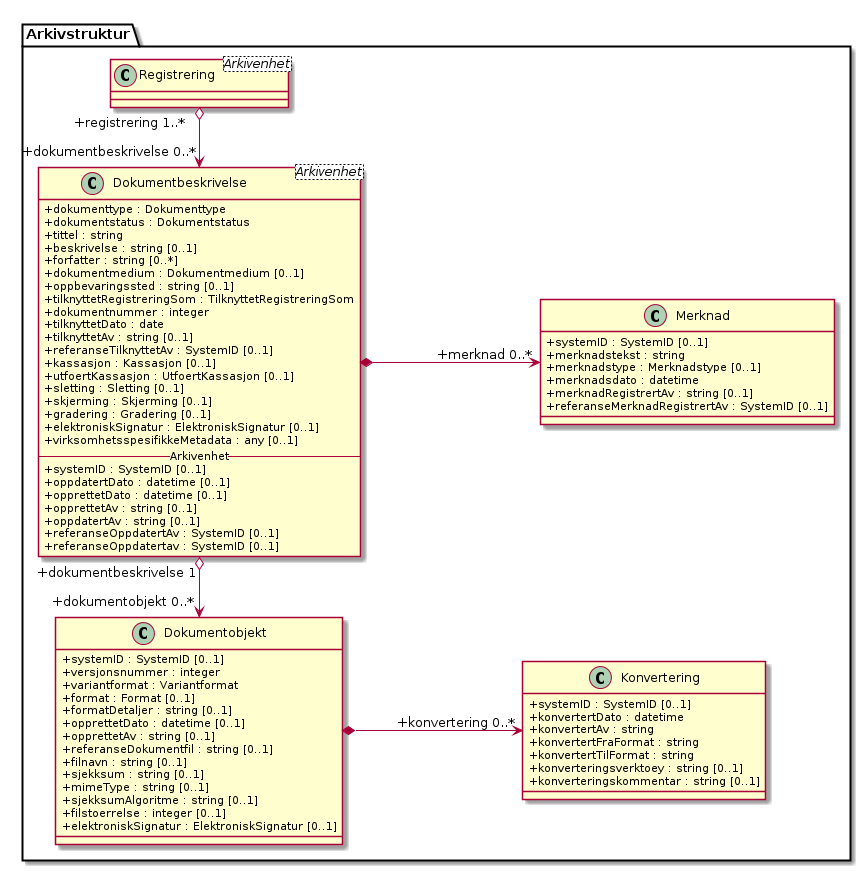

The diagram above was rendered by PlantUML. Its source (embedded in the PNG):
@startuml
skinparam classAttributeIconSize 0
skinparam nodesep 180

class Arkivstruktur.Registrering <Arkivenhet>
class Arkivstruktur.Dokumentobjekt {
  +systemID : SystemID [0..1]
  +versjonsnummer : integer
  +variantformat : Variantformat
  +format : Format [0..1]
  +formatDetaljer : string [0..1]
  +opprettetDato : datetime [0..1]
  +opprettetAv : string [0..1]
  +referanseDokumentfil : string [0..1]
  +filnavn : string [0..1]
  +sjekksum : string [0..1]
  +mimeType : string [0..1]
  +sjekksumAlgoritme : string [0..1]
  +filstoerrelse : integer [0..1]
  +elektroniskSignatur : ElektroniskSignatur [0..1]
}
class Arkivstruktur.Merknad {
  +systemID : SystemID [0..1]
  +merknadstekst : string
  +merknadstype : Merknadstype [0..1]
  +merknadsdato : datetime
  +merknadRegistrertAv : string [0..1]
  +referanseMerknadRegistrertAv : SystemID [0..1]
}
class Arkivstruktur.Konvertering {
  +systemID : SystemID [0..1]
  +konvertertDato : datetime
  +konvertertAv : string
  +konvertertFraFormat : string
  +konvertertTilFormat : string
  +konverteringsverktoey : string [0..1]
  +konverteringskommentar : string [0..1]
}

class Arkivstruktur.Dokumentbeskrivelse <Arkivenhet> {
  +dokumenttype : Dokumenttype
  +dokumentstatus : Dokumentstatus
  +tittel : string
  +beskrivelse : string [0..1]
  +forfatter : string [0..*]
  +dokumentmedium : Dokumentmedium [0..1]
  +oppbevaringssted : string [0..1]
  +tilknyttetRegistreringSom : TilknyttetRegistreringSom
  +dokumentnummer : integer
  +tilknyttetDato : date
  +tilknyttetAv : string [0..1]
  +referanseTilknyttetAv : SystemID [0..1]
  +kassasjon : Kassasjon [0..1]
  +utfoertKassasjon : UtfoertKassasjon [0..1]
  +sletting : Sletting [0..1]
  +skjerming : Skjerming [0..1]
  +gradering : Gradering [0..1]
  +elektroniskSignatur : ElektroniskSignatur [0..1]
  +virksomhetsspesifikkeMetadata : any [0..1]
  -- Arkivenhet --
  +systemID : SystemID [0..1]
  +oppdatertDato : datetime [0..1]
  +opprettetDato : datetime [0..1]
  +opprettetAv : string [0..1]
  +oppdatertAv : string [0..1]
  +referanseOppdatertAv : SystemID [0..1]
  +referanseOppdatertav : SystemID [0..1]
}


Arkivstruktur.Registrering "+registrering 1..*" o--> "+dokumentbeskrivelse 0..*" Arkivstruktur.Dokumentbeskrivelse
Arkivstruktur.Dokumentbeskrivelse *-> "+merknad 0..*" Arkivstruktur.Merknad
Arkivstruktur.Dokumentbeskrivelse "+dokumentbeskrivelse 1" o--> "+dokumentobjekt 0..*" Arkivstruktur.Dokumentobjekt
Arkivstruktur.Dokumentobjekt *-> "+konvertering 0..*" Arkivstruktur.Konvertering
@enduml